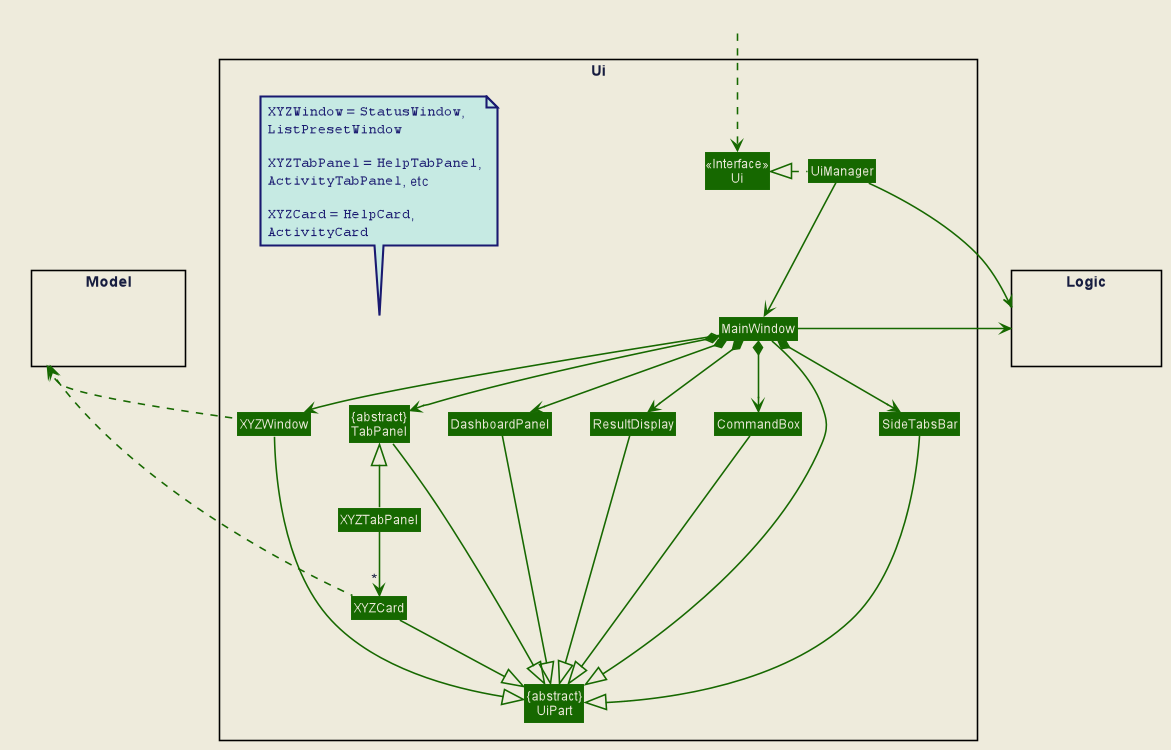

The diagram above was rendered by PlantUML. Its source (embedded in the PNG):
@startuml







skinparam BackgroundColor #EEEBDC
skinparam Shadowing false
skinparam MinClassWidth 50
skinparam PackageStyle Rectangle

skinparam Default {
    FontColor #171D40
    FontName Arial
    TextAlignment center
}

skinparam Participant {
    Padding 10
    BorderColor #171D40
}

skinparam Title {
    FontColor #171D40
    FontName Arial
    FontSize 22
}

skinparam Arrow {
    Thickness 1.5
    Color MidNightBlue
}

skinparam Note {
    BackgroundColor #C6EAE3
    FontColor MidNightBlue
    BorderColor MidNightBlue
    BorderThickness 2
}

skinparam Class {
    BorderThickness 1
    BorderColor #171D40
    BackgroundColor #A2E5F9
    AttributeFontColor MidNightBlue
    AttributeIconSize 0
    StereotypeFontColor #171D40
    StereotypeFontStyle normal
    FontName Arial
}

skinparam Object {
    BorderThickness 2
    BorderColor #171D40
    BackgroundColor #C6EAE3
    AttributeFontColor MidNightBlue
    AttributeIconSize 0
    StereotypeFontColor #171D40
    StereotypeFontStyle normal
    FontName Arial
}

skinparam Actor {
    BorderColor #000000
    Color #000000
    FontName Arial
}

skinparam Sequence {
    LifeLineBackgroundColor #C6EAE3
    LifeLineBorderColor #171D40
    LifeLineBorderThickness 1.5
    MessageAlignment center
    SequenceParticipantBorderThickness 10
    ReferenceBackgroundColor #C6EAE3
    ReferenceBorderColor #171D40
    TitleFontColor #171D40
    StereotypeFontStyle normal
    BoxFontSize 22
    BoxFontName Arial
    BoxFontStyle normal
    BoxPadding 0
    BoxBorderColor #EEEBDC
}

skinparam Participant {
    Padding 20
}

skinparam Activity {
    StartColor #171D40
    EndColor #171D40
    BorderThickness 1.5
    BorderColor #171D40
    BackgroundColor #A2E5F9
    DiamondBackgroundColor #A2E5F9
    DiamondBorderColor #171D40
}

hide footbox
hide circle

skinparam Class {
    BorderColor #EEEBDC
    FontColor #EEEBDC
    BackgroundColor #166800
    StereotypeFontColor #EEEBDC
}
skinparam ArrowColor #166800
Class HiddenOutside #EEEBDC

hide member

package Ui <<Rectangle>>{
note top of Hidden
""XYZWindow"" = ""StatusWindow"",
""ListPresetWindow""

""XYZTabPanel"" = ""HelpTabPanel"",
""ActivityTabPanel"", etc

""XYZCard"" = ""HelpCard"",
""ActivityCard""
end note
Class Ui <<Interface>>
Class "{abstract}\nUiPart" as UiPart
Class UiManager
Class MainWindow
Class XYZWindow
Class ResultDisplay
Class SideTabsBar
Class "{abstract}\nTabPanel" as TabPanel
Class XYZCard
Class DashboardPanel
Class CommandBox
Class XYZTabPanel
Class Hidden
}
Hidden -down- TabPanel
hide Hidden

package Model <<Rectangle>> {
Class HiddenModel #EEEBDC
}

package Logic <<Rectangle>> {
Class HiddenLogic #EEEBDC
}

Class HiddenOutside #EEEBDC
HiddenOutside ..> Ui

UiManager .left.|> Ui
UiManager -down-> MainWindow
MainWindow -down-> XYZWindow
MainWindow *-down-> CommandBox
MainWindow *-down-> ResultDisplay
MainWindow *-down-> SideTabsBar
MainWindow *-down-> TabPanel
MainWindow *-down-> DashboardPanel

XYZTabPanel -up-|> TabPanel
XYZTabPanel --> " *" XYZCard

MainWindow -|> UiPart
ResultDisplay --|> UiPart
SideTabsBar -right-|> UiPart
CommandBox --|> UiPart
TabPanel --|> UiPart
XYZCard --|> UiPart
DashboardPanel --|> UiPart
XYZWindow -down-|> UiPart

XYZCard .up> Model
Model <.. XYZWindow

UiManager -right-> Logic
MainWindow -left-> Logic

TabPanel -[hidden]left- XYZWindow
CommandBox -[hidden]left- ResultDisplay
ResultDisplay -[hidden]left- DashboardPanel
DashboardPanel -[hidden]left- SideTabsBar


@enduml